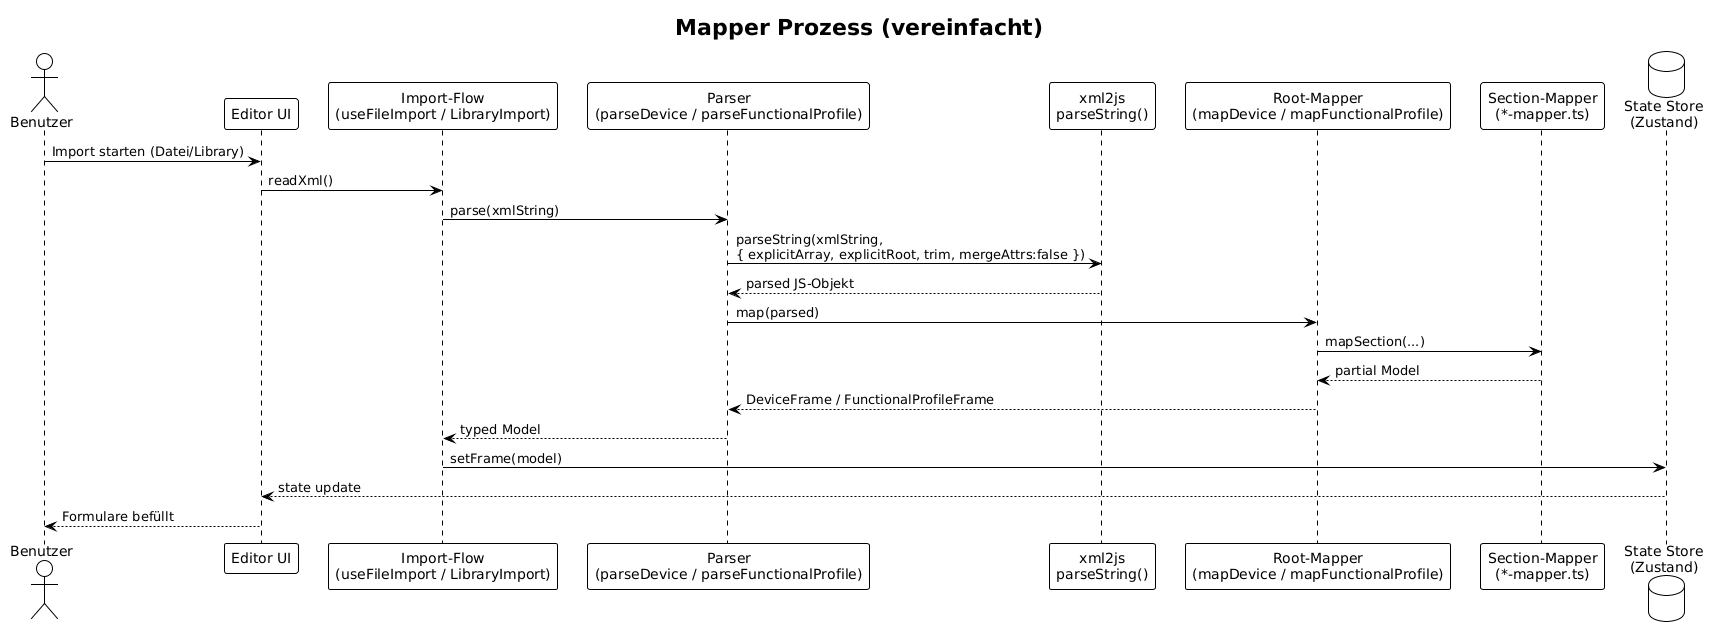

The diagram above was rendered by PlantUML. Its source (embedded in the PNG):
@startuml
!theme plain

title Mapper Prozess (vereinfacht)

actor Benutzer
participant "Editor UI" as UI
participant "Import-Flow\n(useFileImport / LibraryImport)" as Import
participant "Parser\n(parseDevice / parseFunctionalProfile)" as Parser
participant "xml2js\nparseString()" as Xml2Js
participant "Root-Mapper\n(mapDevice / mapFunctionalProfile)" as RootMapper
participant "Section-Mapper\n(*-mapper.ts)" as SectionMapper
database "State Store\n(Zustand)" as Store

Benutzer -> UI : Import starten (Datei/Library)
UI -> Import : readXml()
Import -> Parser : parse(xmlString)
Parser -> Xml2Js : parseString(xmlString,\n{ explicitArray, explicitRoot, trim, mergeAttrs:false })
Xml2Js --> Parser : parsed JS-Objekt

Parser -> RootMapper : map(parsed)
RootMapper -> SectionMapper : mapSection(...)
SectionMapper --> RootMapper : partial Model
RootMapper --> Parser : DeviceFrame / FunctionalProfileFrame

Parser --> Import : typed Model
Import -> Store : setFrame(model)
Store --> UI : state update
UI --> Benutzer : Formulare befüllt
@enduml